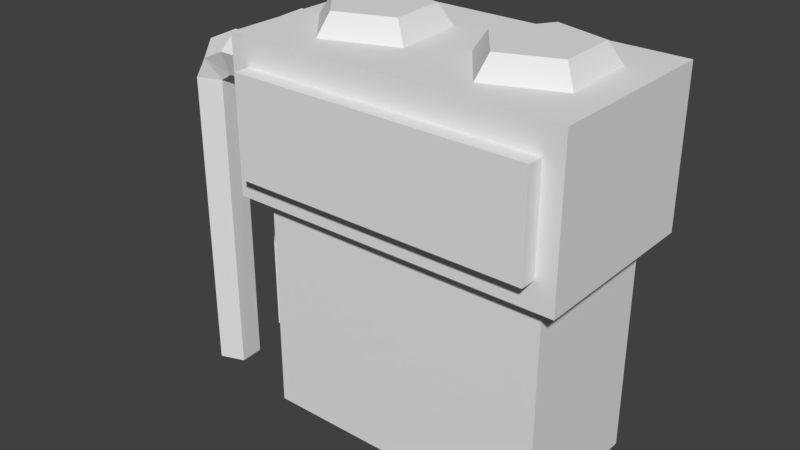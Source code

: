 # Source: sistemaAreazioneTerrazzo.blend  (saved by Blender 2.79.0; exported with 4.5.12 LTS)
import bpy
from mathutils import Matrix  # noqa: F401  (used for matrix-valued properties, if any)

bpy.ops.wm.read_factory_settings(use_empty=True)
scene = bpy.context.scene
scene.name = 'Scene'

# ---- collections
col_collection_1 = bpy.data.collections.new('Collection 1'); scene.collection.children.link(col_collection_1)

# ---- materials (node trees are filled in below, after node groups)
mat_ferro_chiaro = bpy.data.materials.new('ferro_chiaro')
mat_ferro_chiaro.alpha_threshold = 0.0
mat_ferro_chiaro.use_transparent_shadow = False
mat_ferro_chiaro.roughness = 0.5
mat_ferro_scuro = bpy.data.materials.new('ferro_scuro')
mat_ferro_scuro.alpha_threshold = 0.0
mat_ferro_scuro.use_transparent_shadow = False
mat_ferro_scuro.roughness = 0.5

# ---- material node trees

# ---- world
world_world = bpy.data.worlds.new('World'); scene.world = world_world
world_world.color = (0.05088, 0.05088, 0.05088)
world_world.use_sun_shadow = False
world_world.sun_shadow_jitter_overblur = 0.0
world_world.cycles.sampling_method = 'MANUAL'

# ---- meshes
me_cube_003 = bpy.data.meshes.new('Cube.003')
me_cube_003.from_pydata([(-1.472, 0.7547, 2.269), (1.472, -0.7547, 2.269), (1.472, 0.7547, 2.269), (-1.472, -0.7547, 2.269), (1.688, 0.926, 2.269), (-1.688, 0.926, 2.269), (1.688, -0.926, 2.269), (-1.688, -0.926, 2.269), (-2.704, 0.4132, 0.0), (-2.561, 0.6266, 0.0), (-2.303, 0.5632, 0.0), (-2.286, 0.3107, 0.0), (-2.534, 0.218, 0.0), (-2.708, 0.4132, 3.145), (-2.565, 0.6266, 3.145), (-2.303, 0.5632, 3.156), (-2.539, 0.218, 3.145), (-2.526, 0.4132, 3.48), (-2.424, 0.6266, 3.379), (-2.291, 0.3107, 3.145), (-2.406, 0.218, 3.36), (-1.619, 0.4132, 3.64), (-1.619, 0.6266, 3.497), (-1.619, 0.5632, 3.239), (-1.619, 0.3107, 3.223), (-1.619, 0.218, 3.47), (-2.17, 0.4132, 3.64), (-2.17, 0.6266, 3.497), (-2.17, 0.5632, 3.239), (-2.17, 0.3107, 3.223), (-2.17, 0.218, 3.47), (-2.704, -0.4472, 0.0), (-2.561, -0.2339, 0.0), (-2.303, -0.2972, 0.0), (-2.286, -0.5498, 0.0), (-2.534, -0.6425, 0.0), (-2.708, -0.4472, 3.145), (-2.565, -0.2339, 3.145), (-2.303, -0.2972, 3.156), (-2.539, -0.6425, 3.145), (-2.526, -0.4472, 3.48), (-2.424, -0.2339, 3.379), (-2.291, -0.5498, 3.145), (-2.406, -0.6425, 3.36), (-1.619, -0.4472, 3.64), (-1.619, -0.2339, 3.497), (-1.619, -0.2972, 3.239), (-1.619, -0.5498, 3.223), (-1.619, -0.6425, 3.47), (-2.17, -0.4472, 3.64), (-2.17, -0.2339, 3.497), (-2.17, -0.2972, 3.239), (-2.17, -0.5498, 3.223), (-2.17, -0.6425, 3.47), (-1.507, -0.02614, 3.81), (-1.078, 0.6127, 3.81), (-0.3063, 0.423, 3.81), (-0.2577, -0.3331, 3.81), (-0.9998, -0.6107, 3.81), (-1.345, -0.01671, 4.037), (-1.019, 0.4689, 4.037), (-0.4319, 0.3247, 4.037), (-0.3949, -0.25, 4.037), (-0.959, -0.461, 4.037), (0.6597, -0.6397, 3.81), (0.1959, -0.02592, 3.81), (0.6275, 0.6419, 3.81), (1.358, 0.4408, 3.81), (1.378, -0.3513, 3.81), (0.7038, -0.4831, 4.037), (0.3513, -0.01655, 4.037), (0.6794, 0.491, 4.037), (1.235, 0.3382, 4.037), (1.25, -0.2638, 4.037), (1.688, 0.926, 3.824), (-1.688, 0.926, 3.824), (1.472, 0.7547, 0.0), (-1.472, 0.7547, 0.0), (1.688, -0.926, 3.824), (-1.688, -0.926, 3.824), (1.472, -0.7547, 0.0), (-1.472, -0.7547, 0.0), (1.497, -1.093, 3.547), (-1.497, -1.093, 3.547), (1.497, -1.093, 2.546), (-1.497, -1.093, 2.546), (-1.497, -0.926, 2.546), (1.497, -0.926, 2.546), (-1.497, -0.926, 3.547), (1.497, -0.926, 3.547)], [], [(5, 4, 2, 0), (7, 5, 0, 3), (4, 6, 1, 2), (81, 80, 1, 3), (3, 1, 6, 7), (75, 74, 4, 5), (79, 75, 5, 7), (74, 78, 6, 4), (15, 19, 11, 10), (13, 14, 9, 8), (19, 16, 12, 11), (14, 15, 10, 9), (19, 20, 16), (18, 15, 14), (20, 17, 13, 16), (16, 13, 8, 12), (29, 30, 20, 19), (27, 28, 15, 18), (30, 26, 17, 20), (28, 29, 19, 15), (17, 18, 14, 13), (30, 29, 24, 25), (28, 27, 22, 23), (26, 30, 25, 21), (29, 28, 23, 24), (27, 26, 21, 22), (26, 27, 18, 17), (38, 42, 34, 33), (36, 37, 32, 31), (42, 39, 35, 34), (37, 38, 33, 32), (42, 43, 39), (41, 38, 37), (43, 40, 36, 39), (39, 36, 31, 35), (52, 53, 43, 42), (50, 51, 38, 41), (53, 49, 40, 43), (51, 52, 42, 38), (40, 41, 37, 36), (53, 52, 47, 48), (51, 50, 45, 46), (49, 53, 48, 44), (52, 51, 46, 47), (50, 49, 44, 45), (49, 50, 41, 40), (63, 62, 61, 60, 59), (59, 54, 58, 63), (59, 60, 55, 54), (60, 61, 56, 55), (61, 62, 57, 56), (62, 63, 58, 57), (73, 72, 71, 70, 69), (69, 64, 68, 73), (69, 70, 65, 64), (70, 71, 66, 65), (71, 72, 67, 66), (72, 73, 68, 67), (2, 1, 80, 76), (3, 0, 77, 81), (0, 2, 76, 77), (79, 78, 74, 75), (7, 6, 78, 79), (82, 83, 85, 84), (87, 89, 82, 84), (86, 87, 84, 85), (89, 88, 83, 82), (88, 86, 85, 83)])
me_cube_003.polygons.foreach_set('material_index', [0, 0, 0, 0, 0, 0, 0, 0, 1, 1, 1, 1, 1, 1, 1, 1, 1, 1, 1, 1, 1, 1, 1, 1, 1, 1, 1, 1, 1, 1, 1, 1, 1, 1, 1, 1, 1, 1, 1, 1, 1, 1, 1, 1, 1, 1, 1, 1, 1, 1, 1, 1, 1, 1, 1, 1, 1, 1, 0, 0, 0, 0, 0, 1, 1, 1, 1, 1])
_uv = me_cube_003.uv_layers.new(name='UVMap')
_uv.uv.foreach_set('vector', [0.1175, 0.5336, 0.1175, 0.6551, 0.1113, 0.6473, 0.1113, 0.5414, 0.05044, 0.5338, 0.1175, 0.5336, 0.1113, 0.5414, 0.05664, 0.5415, 0.1175, 0.6551, 0.05044, 0.6552, 0.05664, 0.6474, 0.1113, 0.6473, 0.1324, 0.2908, 0.1324, 0.3969, 0.05044, 0.3973, 0.05044, 0.2912, 0.05664, 0.5415, 0.05664, 0.6474, 0.05044, 0.6552, 0.05044, 0.5338, 0.6757, 0.00361, 0.6757, 0.1251, 0.6194, 0.1251, 0.6194, 0.003625, 0.3198, 0.8363, 0.3198, 0.903, 0.2635, 0.903, 0.2635, 0.8363, 0.1477, 0.9027, 0.1477, 0.8359, 0.2039, 0.8359, 0.2039, 0.9027, 0.5409, 0.7453, 0.5317, 0.7449, 0.5317, 0.6316, 0.5409, 0.6316, 0.132, 0.4166, 0.1401, 0.4166, 0.1405, 0.5301, 0.1324, 0.5301, 0.8937, 0.2867, 0.8847, 0.2851, 0.9078, 0.1742, 0.9169, 0.1759, 0.7219, 0.6925, 0.7313, 0.6901, 0.7548, 0.8016, 0.7455, 0.8035, 0.8937, 0.2867, 0.8878, 0.2936, 0.8847, 0.2851, 0.7251, 0.6832, 0.7313, 0.6901, 0.7219, 0.6925, 0.1257, 0.409, 0.1325, 0.4046, 0.132, 0.4166, 0.1254, 0.4167, 0.1254, 0.4167, 0.132, 0.4166, 0.1324, 0.5301, 0.1258, 0.5302, 0.8974, 0.2904, 0.8953, 0.2993, 0.8878, 0.2936, 0.8937, 0.2867, 0.7332, 0.6771, 0.7353, 0.6862, 0.7313, 0.6901, 0.7251, 0.6832, 0.7219, 0.9597, 0.7286, 0.9595, 0.7288, 0.9726, 0.7221, 0.9683, 0.5069, 0.9776, 0.516, 0.9776, 0.5161, 0.9822, 0.5069, 0.9826, 0.1325, 0.4046, 0.1405, 0.4083, 0.1401, 0.4166, 0.132, 0.4166, 0.8953, 0.2993, 0.8974, 0.2904, 0.9169, 0.2945, 0.9148, 0.3034, 0.7353, 0.6862, 0.7332, 0.6771, 0.7527, 0.673, 0.7548, 0.6821, 0.7286, 0.9595, 0.7219, 0.9597, 0.7221, 0.9398, 0.7288, 0.9397, 0.516, 0.9776, 0.5069, 0.9776, 0.5069, 0.9578, 0.5161, 0.9578, 0.7366, 0.9597, 0.7286, 0.9595, 0.7288, 0.9397, 0.7368, 0.9399, 0.7286, 0.9595, 0.7366, 0.9597, 0.7368, 0.9691, 0.7288, 0.9726, 0.222, 0.5374, 0.2312, 0.5379, 0.2312, 0.6512, 0.222, 0.6512, 0.2479, 0.6785, 0.2559, 0.6786, 0.2563, 0.7921, 0.2482, 0.792, 0.8966, 0.4439, 0.8876, 0.4423, 0.9107, 0.3314, 0.9198, 0.3331, 0.7828, 0.1937, 0.7921, 0.1913, 0.8157, 0.3028, 0.8064, 0.3047, 0.8966, 0.4439, 0.8907, 0.4508, 0.8876, 0.4423, 0.786, 0.1844, 0.7921, 0.1913, 0.7828, 0.1937, 0.2416, 0.671, 0.2483, 0.6666, 0.2479, 0.6785, 0.2412, 0.6787, 0.2412, 0.6787, 0.2479, 0.6785, 0.2482, 0.792, 0.2416, 0.7922, 0.9003, 0.4476, 0.8982, 0.4565, 0.8907, 0.4508, 0.8966, 0.4439, 0.7941, 0.1783, 0.7962, 0.1874, 0.7921, 0.1913, 0.786, 0.1844, 0.6389, 0.962, 0.6456, 0.9618, 0.6458, 0.9749, 0.639, 0.9706, 0.5233, 0.9776, 0.5325, 0.9776, 0.5325, 0.9822, 0.5234, 0.9826, 0.2483, 0.6666, 0.2563, 0.6702, 0.2559, 0.6786, 0.2479, 0.6785, 0.8982, 0.4565, 0.9003, 0.4476, 0.9198, 0.4517, 0.9177, 0.4606, 0.7962, 0.1874, 0.7941, 0.1783, 0.8136, 0.1742, 0.8157, 0.1833, 0.6456, 0.9618, 0.6389, 0.962, 0.639, 0.9421, 0.6457, 0.942, 0.5325, 0.9776, 0.5233, 0.9776, 0.5234, 0.9578, 0.5325, 0.9578, 0.6536, 0.962, 0.6456, 0.9618, 0.6457, 0.942, 0.6537, 0.9422, 0.6456, 0.9618, 0.6536, 0.962, 0.6537, 0.9714, 0.6458, 0.9749, 0.1814, 0.9228, 0.175, 0.9436, 0.1542, 0.9436, 0.1477, 0.9228, 0.1645, 0.91, 0.9879, 0.5258, 0.996, 0.5265, 0.9963, 0.5462, 0.9881, 0.5407, 0.9879, 0.5258, 0.9881, 0.5074, 0.9963, 0.5024, 0.996, 0.5265, 0.2423, 0.9774, 0.2423, 0.9559, 0.2505, 0.9517, 0.2505, 0.98, 0.9033, 0.4916, 0.9033, 0.4709, 0.9118, 0.4678, 0.9118, 0.4951, 0.4371, 0.9867, 0.4371, 0.9659, 0.4449, 0.9642, 0.4449, 0.9916, 0.7126, 0.2965, 0.7126, 0.3182, 0.6927, 0.3242, 0.6803, 0.3062, 0.6927, 0.2891, 0.5646, 0.9716, 0.5724, 0.9698, 0.5724, 0.9963, 0.5646, 0.9917, 0.6612, 0.9823, 0.661, 0.9664, 0.6691, 0.9672, 0.6694, 0.988, 0.661, 0.9664, 0.6612, 0.9473, 0.6694, 0.942, 0.6691, 0.9672, 0.9107, 0.9576, 0.9107, 0.978, 0.9025, 0.9821, 0.9025, 0.9553, 0.2111, 0.9766, 0.2111, 0.9549, 0.2196, 0.9517, 0.2196, 0.9803, 0.4767, 0.8674, 0.422, 0.8674, 0.422, 0.7856, 0.4767, 0.7856, 0.8774, 0.2561, 0.8229, 0.2562, 0.8229, 0.1743, 0.8774, 0.1742, 0.4832, 0.3733, 0.4832, 0.4792, 0.401, 0.4792, 0.401, 0.3733, 0.1174, 0.4045, 0.1174, 0.5263, 0.05044, 0.5264, 0.05044, 0.4046, 0.2414, 0.6593, 0.2414, 0.5377, 0.2976, 0.5374, 0.2976, 0.6591, 0.003621, 0.9213, 0.003621, 0.8134, 0.03977, 0.8133, 0.03977, 0.9211, 0.414, 0.9099, 0.414, 0.946, 0.408, 0.946, 0.408, 0.9099, 0.5348, 0.8603, 0.5348, 0.7526, 0.5409, 0.7526, 0.5409, 0.8603, 0.4812, 0.4864, 0.4812, 0.5944, 0.4752, 0.5944, 0.4752, 0.4864, 0.1344, 0.7989, 0.1344, 0.7628, 0.1404, 0.7628, 0.1404, 0.7989])
_ca = me_cube_003.color_attributes.new('Col', 'BYTE_COLOR', 'CORNER')
_ca.data.foreach_set('color', [1.0, 1.0, 1.0, 1.0, 1.0, 1.0, 1.0, 1.0, 1.0, 1.0, 1.0, 1.0, 1.0, 1.0, 1.0, 1.0, 1.0, 1.0, 1.0, 1.0, 1.0, 1.0, 1.0, 1.0, 1.0, 1.0, 1.0, 1.0, 1.0, 1.0, 1.0, 1.0, 1.0, 1.0, 1.0, 1.0, 1.0, 1.0, 1.0, 1.0, 1.0, 1.0, 1.0, 1.0, 1.0, 1.0, 1.0, 1.0, 1.0, 1.0, 1.0, 1.0, 1.0, 1.0, 1.0, 1.0, 1.0, 1.0, 1.0, 1.0, 1.0, 1.0, 1.0, 1.0, 1.0, 1.0, 1.0, 1.0, 1.0, 1.0, 1.0, 1.0, 1.0, 1.0, 1.0, 1.0, 1.0, 1.0, 1.0, 1.0, 1.0, 1.0, 1.0, 1.0, 1.0, 1.0, 1.0, 1.0, 1.0, 1.0, 1.0, 1.0, 1.0, 1.0, 1.0, 1.0, 1.0, 1.0, 1.0, 1.0, 1.0, 1.0, 1.0, 1.0, 1.0, 1.0, 1.0, 1.0, 1.0, 1.0, 1.0, 1.0, 1.0, 1.0, 1.0, 1.0, 1.0, 1.0, 1.0, 1.0, 1.0, 1.0, 1.0, 1.0, 1.0, 1.0, 1.0, 1.0, 1.0, 1.0, 1.0, 1.0, 1.0, 1.0, 1.0, 1.0, 1.0, 1.0, 1.0, 1.0, 1.0, 1.0, 1.0, 1.0, 1.0, 1.0, 1.0, 1.0, 1.0, 1.0, 1.0, 1.0, 1.0, 1.0, 1.0, 1.0, 1.0, 1.0, 1.0, 1.0, 1.0, 1.0, 1.0, 1.0, 1.0, 1.0, 1.0, 1.0, 1.0, 1.0, 1.0, 1.0, 1.0, 1.0, 1.0, 1.0, 1.0, 1.0, 1.0, 1.0, 1.0, 1.0, 1.0, 1.0, 1.0, 1.0, 1.0, 1.0, 1.0, 1.0, 1.0, 1.0, 1.0, 1.0, 1.0, 1.0, 1.0, 1.0, 1.0, 1.0, 1.0, 1.0, 1.0, 1.0, 1.0, 1.0, 1.0, 1.0, 1.0, 1.0, 1.0, 1.0, 1.0, 1.0, 1.0, 1.0, 1.0, 1.0, 1.0, 1.0, 1.0, 1.0, 1.0, 1.0, 1.0, 1.0, 1.0, 1.0, 1.0, 1.0, 1.0, 1.0, 1.0, 1.0, 1.0, 1.0, 1.0, 1.0, 1.0, 1.0, 1.0, 1.0, 1.0, 1.0, 1.0, 1.0, 1.0, 1.0, 1.0, 1.0, 1.0, 1.0, 1.0, 1.0, 1.0, 1.0, 1.0, 1.0, 1.0, 1.0, 1.0, 1.0, 1.0, 1.0, 1.0, 1.0, 1.0, 1.0, 1.0, 1.0, 1.0, 1.0, 1.0, 1.0, 1.0, 1.0, 1.0, 1.0, 1.0, 1.0, 1.0, 1.0, 1.0, 1.0, 1.0, 1.0, 1.0, 1.0, 1.0, 1.0, 1.0, 1.0, 1.0, 1.0, 1.0, 1.0, 1.0, 1.0, 1.0, 1.0, 1.0, 1.0, 1.0, 1.0, 1.0, 1.0, 1.0, 1.0, 1.0, 1.0, 1.0, 1.0, 1.0, 1.0, 1.0, 1.0, 1.0, 1.0, 1.0, 1.0, 1.0, 1.0, 1.0, 1.0, 1.0, 1.0, 1.0, 1.0, 1.0, 1.0, 1.0, 1.0, 1.0, 1.0, 1.0, 1.0, 1.0, 1.0, 1.0, 1.0, 1.0, 1.0, 1.0, 1.0, 1.0, 1.0, 1.0, 1.0, 1.0, 1.0, 1.0, 1.0, 1.0, 1.0, 1.0, 1.0, 1.0, 1.0, 1.0, 1.0, 1.0, 1.0, 1.0, 1.0, 1.0, 1.0, 1.0, 1.0, 1.0, 1.0, 1.0, 1.0, 1.0, 1.0, 1.0, 1.0, 1.0, 1.0, 1.0, 1.0, 1.0, 1.0, 1.0, 1.0, 1.0, 1.0, 1.0, 1.0, 1.0, 1.0, 1.0, 1.0, 1.0, 1.0, 1.0, 1.0, 1.0, 1.0, 1.0, 1.0, 1.0, 1.0, 1.0, 1.0, 1.0, 1.0, 1.0, 1.0, 1.0, 1.0, 1.0, 1.0, 1.0, 1.0, 1.0, 1.0, 1.0, 1.0, 1.0, 1.0, 1.0, 1.0, 1.0, 1.0, 1.0, 1.0, 1.0, 1.0, 1.0, 1.0, 1.0, 1.0, 1.0, 1.0, 1.0, 1.0, 1.0, 1.0, 1.0, 1.0, 1.0, 1.0, 1.0, 1.0, 1.0, 1.0, 1.0, 1.0, 1.0, 1.0, 1.0, 1.0, 1.0, 1.0, 1.0, 1.0, 1.0, 1.0, 1.0, 1.0, 1.0, 1.0, 1.0, 1.0, 1.0, 1.0, 1.0, 1.0, 1.0, 1.0, 1.0, 1.0, 1.0, 1.0, 1.0, 1.0, 1.0, 1.0, 1.0, 1.0, 1.0, 1.0, 1.0, 1.0, 1.0, 1.0, 1.0, 1.0, 1.0, 1.0, 1.0, 1.0, 1.0, 1.0, 1.0, 1.0, 1.0, 1.0, 1.0, 1.0, 1.0, 1.0, 1.0, 1.0, 1.0, 1.0, 1.0, 1.0, 1.0, 1.0, 1.0, 1.0, 1.0, 1.0, 1.0, 1.0, 1.0, 1.0, 1.0, 1.0, 1.0, 1.0, 1.0, 1.0, 1.0, 1.0, 1.0, 1.0, 1.0, 1.0, 1.0, 1.0, 1.0, 1.0, 1.0, 1.0, 1.0, 1.0, 1.0, 1.0, 1.0, 1.0, 1.0, 1.0, 1.0, 1.0, 1.0, 1.0, 1.0, 1.0, 1.0, 1.0, 1.0, 1.0, 1.0, 1.0, 1.0, 1.0, 1.0, 1.0, 1.0, 1.0, 1.0, 1.0, 1.0, 1.0, 1.0, 1.0, 1.0, 1.0, 1.0, 1.0, 1.0, 1.0, 1.0, 1.0, 1.0, 1.0, 1.0, 1.0, 1.0, 1.0, 1.0, 1.0, 1.0, 1.0, 1.0, 1.0, 1.0, 1.0, 1.0, 1.0, 1.0, 1.0, 1.0, 1.0, 1.0, 1.0, 1.0, 1.0, 1.0, 1.0, 1.0, 1.0, 1.0, 1.0, 1.0, 1.0, 1.0, 1.0, 1.0, 1.0, 1.0, 1.0, 1.0, 1.0, 1.0, 1.0, 1.0, 1.0, 1.0, 1.0, 1.0, 1.0, 1.0, 1.0, 1.0, 1.0, 1.0, 1.0, 1.0, 1.0, 1.0, 1.0, 1.0, 1.0, 1.0, 1.0, 1.0, 1.0, 1.0, 1.0, 1.0, 1.0, 1.0, 1.0, 1.0, 1.0, 1.0, 1.0, 1.0, 1.0, 1.0, 1.0, 1.0, 1.0, 1.0, 1.0, 1.0, 1.0, 1.0, 1.0, 1.0, 1.0, 1.0, 1.0, 1.0, 1.0, 1.0, 1.0, 1.0, 1.0, 1.0, 1.0, 1.0, 1.0, 1.0, 1.0, 1.0, 1.0, 1.0, 1.0, 1.0, 1.0, 1.0, 1.0, 1.0, 1.0, 1.0, 1.0, 1.0, 1.0, 1.0, 1.0, 1.0, 1.0, 1.0, 1.0, 1.0, 1.0, 1.0, 1.0, 1.0, 1.0, 1.0, 1.0, 1.0, 1.0, 1.0, 1.0, 1.0, 1.0, 1.0, 1.0, 1.0, 1.0, 1.0, 1.0, 1.0, 1.0, 1.0, 1.0, 1.0, 1.0, 1.0, 1.0, 1.0, 1.0, 1.0, 1.0, 1.0, 1.0, 1.0, 1.0, 1.0, 1.0, 1.0, 1.0, 1.0, 1.0, 1.0, 1.0, 1.0, 1.0, 1.0, 1.0, 1.0, 1.0, 1.0, 1.0, 1.0, 1.0, 1.0, 1.0, 1.0, 1.0, 1.0, 1.0, 1.0, 1.0, 1.0, 1.0, 1.0, 1.0, 1.0, 1.0, 1.0, 1.0, 1.0, 1.0, 1.0, 1.0, 1.0, 1.0, 1.0, 1.0, 1.0, 1.0, 1.0, 1.0, 1.0, 1.0, 1.0, 1.0, 1.0, 1.0, 1.0, 1.0, 1.0, 1.0, 1.0, 1.0, 1.0, 1.0, 1.0, 1.0, 1.0, 1.0, 1.0, 1.0, 1.0, 1.0, 1.0, 1.0, 1.0, 1.0, 1.0, 1.0, 1.0, 1.0, 1.0, 1.0, 1.0, 1.0, 1.0, 1.0, 1.0, 1.0, 1.0, 1.0, 1.0, 1.0, 1.0, 1.0, 1.0, 1.0, 1.0, 1.0, 1.0, 1.0, 1.0, 1.0, 1.0, 1.0, 1.0, 1.0, 1.0, 1.0, 1.0, 1.0, 1.0, 1.0, 1.0, 1.0, 1.0, 1.0, 1.0, 1.0, 1.0, 1.0, 1.0, 1.0, 1.0, 1.0, 1.0, 1.0, 1.0, 1.0, 1.0, 1.0, 1.0, 1.0, 1.0, 1.0, 1.0, 1.0, 1.0, 1.0, 1.0, 1.0, 1.0, 1.0, 1.0, 1.0, 1.0, 1.0, 1.0, 1.0, 1.0, 1.0, 1.0, 1.0, 1.0, 1.0, 1.0, 1.0, 1.0, 1.0, 1.0, 1.0, 1.0, 1.0, 1.0, 1.0, 1.0, 1.0, 1.0, 1.0, 1.0, 1.0, 1.0, 1.0, 1.0, 1.0, 1.0, 1.0, 1.0, 1.0, 1.0, 1.0, 1.0, 1.0, 1.0, 1.0, 1.0, 1.0, 1.0, 1.0, 1.0, 1.0, 1.0, 1.0, 1.0, 1.0, 1.0, 1.0, 1.0, 1.0, 1.0, 1.0, 1.0, 1.0, 1.0, 1.0, 1.0, 1.0, 1.0, 1.0, 1.0, 1.0, 1.0, 1.0, 1.0, 1.0, 1.0, 1.0, 1.0, 1.0, 1.0, 1.0, 1.0, 1.0, 1.0, 1.0, 1.0, 1.0, 1.0, 1.0, 1.0, 1.0, 1.0, 1.0, 1.0, 1.0, 1.0, 1.0, 1.0, 1.0, 1.0, 1.0, 1.0, 1.0, 1.0, 1.0, 1.0, 1.0, 1.0, 1.0, 1.0, 1.0, 1.0, 1.0, 1.0, 1.0, 1.0, 1.0, 1.0, 1.0, 1.0, 1.0, 1.0, 1.0, 1.0, 1.0, 1.0, 1.0, 1.0, 1.0, 1.0, 1.0, 1.0, 1.0, 1.0, 1.0, 1.0, 1.0, 1.0, 1.0, 1.0, 1.0, 1.0, 1.0, 1.0, 1.0, 1.0, 1.0, 1.0, 1.0, 1.0, 1.0, 1.0, 1.0, 1.0, 1.0, 1.0, 1.0, 1.0, 1.0, 1.0, 1.0, 1.0, 1.0, 1.0, 1.0, 1.0, 1.0, 1.0, 1.0, 1.0, 1.0, 1.0, 1.0, 1.0, 1.0, 1.0, 1.0, 1.0, 1.0, 1.0, 1.0, 1.0, 1.0, 1.0, 1.0, 1.0, 1.0, 1.0, 1.0, 1.0, 1.0, 1.0, 1.0, 1.0, 1.0, 1.0, 1.0, 1.0, 1.0, 1.0, 1.0, 1.0, 1.0, 1.0, 1.0, 1.0, 1.0, 1.0, 1.0, 1.0, 1.0])
me_cube_003.materials.append(mat_ferro_chiaro)
me_cube_003.materials.append(mat_ferro_scuro)
me_cube_003.use_remesh_preserve_volume = False
me_cube_003.use_remesh_preserve_attributes = False
me_cube_003.use_mirror_vertex_groups = False
me_cube_003.update()

# ---- objects
ob_motore_aria_004 = bpy.data.objects.new('motore_aria.004', me_cube_003)

# ---- transforms, parenting, visibility, modifiers, constraints
ob_motore_aria_004.location = (0.0, 0.0, 0.0)
ob_motore_aria_004.delta_location = (0.0, -3.815e-06, 3.725e-09)
ob_motore_aria_004.lineart.crease_threshold = 0.0

# ---- collection membership
col_collection_1.objects.link(ob_motore_aria_004)

# ---- scene / render settings (as saved in the file)
scene.frame_start = 1; scene.frame_end = 250; scene.frame_set(1)
scene.render.engine = 'BLENDER_EEVEE_NEXT'
scene.render.resolution_percentage = 50
scene.render.dither_intensity = 0.0
scene.cycles.use_denoising = False
scene.cycles.samples = 128
scene.cycles.sampling_pattern = 'TABULATED_SOBOL'
scene.cycles.use_adaptive_sampling = False
scene.cycles.use_light_tree = False
scene.cycles.blur_glossy = 0.0
scene.cycles.sample_clamp_indirect = 0.0
scene.view_settings.view_transform = 'Standard'
bpy.context.view_layer.update()

# ---- added for rendering (the .blend has no active camera and no usable light): camera, sun
cam_auto = bpy.data.cameras.new('AutoCamera')
cam_auto.lens = 50.0
cam_auto.sensor_width = 36.0
cam_auto.clip_end = 1000.0
ob_auto_camera = bpy.data.objects.new('AutoCamera', cam_auto)
scene.collection.objects.link(ob_auto_camera)
ob_auto_camera.location = (5.31955, -7.07902, 6.68216)
ob_auto_camera.rotation_euler = (1.09748, -7.21219e-08, 0.694738)
scene.camera = ob_auto_camera
light_auto_sun = bpy.data.lights.new('AutoSun', 'SUN')
light_auto_sun.energy = 3.0
light_auto_sun.angle = 0.0523599
ob_auto_sun = bpy.data.objects.new('AutoSun', light_auto_sun)
scene.collection.objects.link(ob_auto_sun)
ob_auto_sun.rotation_euler = (0.872665, 0.174533, 0.523599)
bpy.context.view_layer.update()
